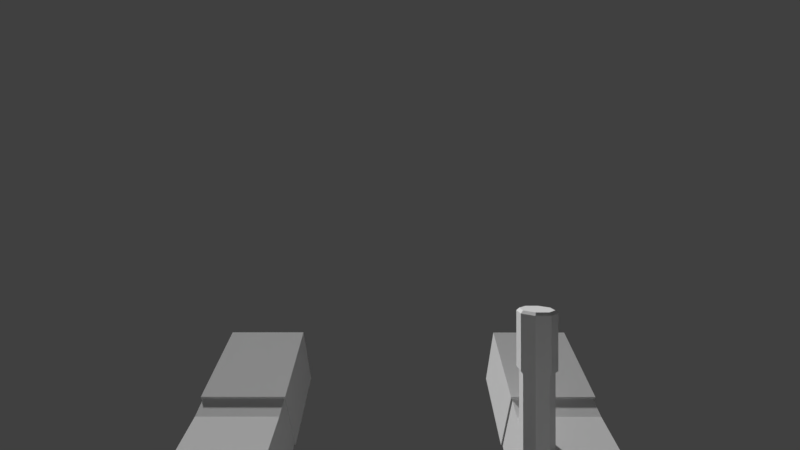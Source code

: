 # Source: ArmsRoadFlare.blend  (saved by Blender 2.79.0; exported with 4.5.12 LTS)
import bpy
from mathutils import Matrix  # noqa: F401  (used for matrix-valued properties, if any)

bpy.ops.wm.read_factory_settings(use_empty=True)
scene = bpy.context.scene
scene.name = 'Scene'

# ---- collections
col_collection_1 = bpy.data.collections.new('Collection 1'); scene.collection.children.link(col_collection_1)
col_collection_20 = bpy.data.collections.new('Collection 20'); scene.collection.children.link(col_collection_20)
col_collection_20.hide_render = True
col_collection_20.hide_viewport = True

# ---- materials (node trees are filled in below, after node groups)
mat_armtexture = bpy.data.materials.new('ArmTexture')
mat_armtexture.alpha_threshold = 0.0
mat_armtexture.use_transparent_shadow = False
mat_armtexture.roughness = 0.5
mat_armtexture.specular_intensity = 0.0
mat_color_palette_001 = bpy.data.materials.new('Color Palette.001')
mat_color_palette_001.alpha_threshold = 0.0
mat_color_palette_001.use_transparent_shadow = False
mat_color_palette_001.roughness = 0.5
mat_color_palette_001.specular_intensity = 0.0

# ---- material node trees

# ---- world
world_world = bpy.data.worlds.new('World'); scene.world = world_world
world_world.color = (0.05088, 0.05088, 0.05088)
world_world.use_sun_shadow = False
world_world.sun_shadow_jitter_overblur = 0.0
world_world.cycles.sampling_method = 'MANUAL'

# ---- cameras
cam_camera_001 = bpy.data.cameras.new('Camera.001')
cam_camera_001.clip_start = 0.001
cam_camera_001.clip_end = 100.0
cam_camera_001.lens = 16.0
cam_camera_001.sensor_width = 32.0
cam_camera_001.sensor_height = 18.0
cam_camera_001.display_size = 2.0
cam_camera_001.lens_unit = 'FOV'
cam_camera_001.dof.focus_distance = 0.0
cam_camera_001.dof.aperture_fstop = 128.0
cam_camera_001.dof.aperture_blades = 6

# ---- meshes
me_arm_mesh = bpy.data.meshes.new('Arm_Mesh')
me_arm_mesh.from_pydata([(0.1085, -0.09473, -0.1342), (0.1085, -0.08033, -0.1792), (0.06365, -0.09473, -0.1342), (0.06365, -0.08033, -0.1792), (0.06367, -0.2419, -0.1318), (0.06367, -0.2209, -0.0954), (0.1083, -0.2209, -0.0954), (0.1083, -0.2419, -0.1318), (0.1093, -0.2198, -0.09433), (0.1093, -0.242, -0.133), (0.063, -0.2198, -0.09433), (0.063, -0.242, -0.133), (0.1093, -0.2617, -0.07016), (0.1093, -0.284, -0.1088), (0.063, -0.2617, -0.07016), (0.063, -0.284, -0.1088), (0.1092, 0.02595, -0.07155), (0.1092, 0.05222, -0.1168), (0.0629, 0.02595, -0.07155), (0.0629, 0.05222, -0.1168), (0.1105, -0.09507, -0.1322), (0.1105, -0.08001, -0.1813), (0.06161, -0.09507, -0.1322), (0.06161, -0.08001, -0.1813), (-0.1067, -0.09473, -0.1345), (-0.1067, -0.08033, -0.1794), (-0.06186, -0.09473, -0.1345), (-0.06186, -0.08033, -0.1794), (-0.06187, -0.242, -0.132), (-0.06187, -0.221, -0.09558), (-0.1065, -0.221, -0.09558), (-0.1065, -0.242, -0.132), (-0.1075, -0.2199, -0.09452), (-0.1075, -0.2421, -0.1332), (-0.06121, -0.2199, -0.09452), (-0.06121, -0.2421, -0.1332), (-0.1075, -0.2618, -0.07034), (-0.1075, -0.2841, -0.109), (-0.06121, -0.2618, -0.07034), (-0.06121, -0.2841, -0.109), (-0.1074, 0.02595, -0.07176), (-0.1074, 0.05222, -0.117), (-0.0611, 0.02595, -0.07176), (-0.0611, 0.05222, -0.117), (-0.1087, -0.09507, -0.1324), (-0.1087, -0.08001, -0.1815), (-0.05982, -0.09507, -0.1324), (-0.05982, -0.08001, -0.1815), (0.1085, -0.1006, -0.1859), (0.1085, -0.1108, -0.1379), (0.06366, -0.1006, -0.1859), (0.06366, -0.1108, -0.1379), (-0.1067, -0.1005, -0.1861), (-0.1067, -0.1108, -0.1381), (-0.06186, -0.1005, -0.1861), (-0.06186, -0.1108, -0.1381), (0.1083, -0.2325, -0.1379), (0.1083, -0.2114, -0.1012), (0.06367, -0.2325, -0.1379), (0.06367, -0.2114, -0.1012), (-0.1065, -0.2326, -0.1381), (-0.1065, -0.2115, -0.1014), (-0.06187, -0.2326, -0.1381), (-0.06187, -0.2115, -0.1014), (0.06366, -0.1221, -0.1866), (0.06366, -0.1286, -0.1358), (0.1084, -0.1221, -0.1866), (0.1084, -0.1286, -0.1358), (-0.06186, -0.1221, -0.1868), (-0.06186, -0.1285, -0.136), (-0.1066, -0.1221, -0.1868), (-0.1066, -0.1285, -0.1361)], [], [(3, 2, 22, 23), (58, 56, 7, 4), (1, 3, 23, 21), (2, 0, 20, 22), (0, 1, 21, 20), (5, 4, 7, 6), (59, 58, 4, 5), (56, 57, 6, 7), (57, 59, 5, 6), (8, 9, 11, 10), (10, 11, 15, 14), (14, 15, 13, 12), (12, 13, 9, 8), (10, 14, 12, 8), (15, 11, 9, 13), (16, 17, 19, 18), (23, 19, 17, 21), (20, 21, 17, 16), (27, 47, 46, 26), (62, 28, 31, 60), (25, 45, 47, 27), (26, 46, 44, 24), (24, 44, 45, 25), (29, 30, 31, 28), (63, 29, 28, 62), (60, 31, 30, 61), (61, 30, 29, 63), (32, 34, 35, 33), (34, 38, 39, 35), (38, 36, 37, 39), (36, 32, 33, 37), (34, 32, 36, 38), (39, 37, 33, 35), (40, 42, 43, 41), (47, 45, 41, 43), (44, 40, 41, 45), (42, 40, 44, 46), (42, 46, 47, 43), (18, 22, 20, 16), (18, 19, 23, 22), (0, 2, 51, 49), (1, 0, 49, 48), (2, 3, 50, 51), (3, 1, 48, 50), (24, 53, 55, 26), (25, 52, 53, 24), (26, 55, 54, 27), (27, 54, 52, 25), (67, 65, 59, 57), (66, 67, 57, 56), (65, 64, 58, 59), (64, 66, 56, 58), (71, 61, 63, 69), (70, 60, 61, 71), (69, 63, 62, 68), (68, 62, 60, 70), (50, 48, 66, 64), (51, 50, 64, 65), (48, 49, 67, 66), (49, 51, 65, 67), (54, 68, 70, 52), (55, 69, 68, 54), (52, 70, 71, 53), (53, 71, 69, 55)])
_uv = me_arm_mesh.uv_layers.new(name='UVMap')
_uv.uv.foreach_set('vector', [0.5058, 0.7527, 0.5999, 0.7533, 0.6038, 0.7568, 0.5059, 0.7554, 0.5068, 0.5439, 0.4149, 0.5439, 0.4149, 0.5092, 0.5068, 0.5092, 0.4182, 0.7552, 0.5019, 0.7554, 0.5059, 0.7554, 0.4142, 0.7552, 0.5069, 0.2028, 0.4146, 0.2028, 0.4104, 0.1997, 0.5111, 0.1997, 0.3202, 0.7527, 0.4143, 0.7525, 0.4142, 0.7552, 0.3163, 0.7561, 0.5068, 0.447, 0.5068, 0.5092, 0.4149, 0.5092, 0.4149, 0.447, 0.5946, 0.5434, 0.5068, 0.5439, 0.5068, 0.5092, 0.5937, 0.5084, 0.4149, 0.5439, 0.3273, 0.5431, 0.3284, 0.5084, 0.4149, 0.5092, 0.4149, 0.4123, 0.5069, 0.4123, 0.5068, 0.447, 0.4149, 0.447, 0.7514, 0.4745, 0.7514, 0.3693, 0.8605, 0.3693, 0.8605, 0.4745, 0.9658, 0.3693, 0.8605, 0.3693, 0.8605, 0.2551, 0.9658, 0.2551, 0.8605, 0.1498, 0.8605, 0.2551, 0.7514, 0.2551, 0.7514, 0.1498, 0.6462, 0.2551, 0.7514, 0.2551, 0.7514, 0.3693, 0.6462, 0.3693, 0.8605, 0.0356, 0.8605, 0.1498, 0.7514, 0.1498, 0.7514, 0.0356, 0.8605, 0.2551, 0.8605, 0.3693, 0.7514, 0.3693, 0.7514, 0.2551, 0.4129, 0.9769, 0.4133, 0.9143, 0.5051, 0.9145, 0.505, 0.977, 0.5073, 0.778, 0.5051, 0.9145, 0.4133, 0.9143, 0.4126, 0.7778, 0.3135, 0.7797, 0.4126, 0.7778, 0.4133, 0.9143, 0.3266, 0.9165, 0.1999, 0.235, 0.1999, 0.2326, 0.2891, 0.2313, 0.2858, 0.2344, 0.2009, 0.4264, 0.2018, 0.4586, 0.1147, 0.4589, 0.1154, 0.4265, 0.1199, 0.2326, 0.1162, 0.2326, 0.1999, 0.2326, 0.1962, 0.2326, 0.211, 0.7634, 0.2159, 0.7666, 0.1121, 0.7678, 0.1168, 0.7645, 0.03034, 0.2345, 0.02697, 0.2313, 0.1162, 0.2326, 0.1162, 0.235, 0.2036, 0.5183, 0.1142, 0.5189, 0.1147, 0.4589, 0.2018, 0.4586, 0.2814, 0.4266, 0.2811, 0.4584, 0.2018, 0.4586, 0.2009, 0.4264, 0.1154, 0.4265, 0.1147, 0.4589, 0.03504, 0.4585, 0.03486, 0.4267, 0.1136, 0.5533, 0.1142, 0.5189, 0.2036, 0.5183, 0.2052, 0.5524, 0.8585, 0.9773, 0.7494, 0.9773, 0.7494, 0.8721, 0.8585, 0.8721, 0.6442, 0.8721, 0.6442, 0.7579, 0.7494, 0.7579, 0.7494, 0.8721, 0.7494, 0.6526, 0.8585, 0.6526, 0.8585, 0.7579, 0.7494, 0.7579, 0.9638, 0.7579, 0.9638, 0.8721, 0.8585, 0.8721, 0.8585, 0.7579, 0.7494, 0.5384, 0.8585, 0.5384, 0.8585, 0.6526, 0.7494, 0.6526, 0.7494, 0.7579, 0.8585, 0.7579, 0.8585, 0.8721, 0.7494, 0.8721, 0.1094, 0.02246, 0.1884, 0.02246, 0.1884, 0.07606, 0.1094, 0.07606, 0.1899, 0.1937, 0.108, 0.1937, 0.1094, 0.07606, 0.1884, 0.07606, 0.02238, 0.1917, 0.03468, 0.07381, 0.1094, 0.07606, 0.108, 0.1937, 0.2126, 0.9889, 0.1132, 0.9901, 0.1072, 0.8512, 0.2116, 0.85, 0.2631, 0.0738, 0.2755, 0.1917, 0.1899, 0.1937, 0.1884, 0.07606, 0.5057, 0.01569, 0.5081, 0.1501, 0.4134, 0.1501, 0.4158, 0.01569, 0.5918, 0.9172, 0.5051, 0.9145, 0.5073, 0.778, 0.6063, 0.7804, 0.4146, 0.2028, 0.5069, 0.2028, 0.5069, 0.2096, 0.4146, 0.2096, 0.4143, 0.7525, 0.3202, 0.7527, 0.3202, 0.7455, 0.4143, 0.746, 0.5999, 0.7533, 0.5058, 0.7527, 0.5059, 0.7461, 0.6001, 0.7461, 0.5058, 0.7527, 0.4143, 0.7525, 0.4143, 0.746, 0.5059, 0.7461, 0.1168, 0.7645, 0.1171, 0.7576, 0.2104, 0.7565, 0.211, 0.7634, 0.1162, 0.235, 0.1162, 0.2409, 0.03002, 0.2409, 0.03034, 0.2345, 0.2858, 0.2344, 0.2861, 0.2409, 0.1999, 0.2409, 0.1999, 0.235, 0.1999, 0.235, 0.1999, 0.2409, 0.1162, 0.2409, 0.1162, 0.235, 0.4148, 0.311, 0.5069, 0.311, 0.5069, 0.4123, 0.4149, 0.4123, 0.4146, 0.6449, 0.3237, 0.6443, 0.3273, 0.5431, 0.4149, 0.5439, 0.5973, 0.6447, 0.5064, 0.645, 0.5068, 0.5439, 0.5946, 0.5434, 0.5064, 0.645, 0.4146, 0.6449, 0.4149, 0.5439, 0.5068, 0.5439, 0.1154, 0.6554, 0.1136, 0.5533, 0.2052, 0.5524, 0.2078, 0.6544, 0.1158, 0.3337, 0.1154, 0.4265, 0.03486, 0.4267, 0.03244, 0.3338, 0.2838, 0.3338, 0.2814, 0.4266, 0.2009, 0.4264, 0.2004, 0.3337, 0.2004, 0.3337, 0.2009, 0.4264, 0.1154, 0.4265, 0.1158, 0.3337, 0.5059, 0.7461, 0.4143, 0.746, 0.4146, 0.6449, 0.5064, 0.645, 0.6001, 0.7461, 0.5059, 0.7461, 0.5064, 0.645, 0.5973, 0.6447, 0.4143, 0.746, 0.3202, 0.7455, 0.3237, 0.6443, 0.4146, 0.6449, 0.4146, 0.2096, 0.5069, 0.2096, 0.5069, 0.311, 0.4148, 0.311, 0.1999, 0.2409, 0.2004, 0.3337, 0.1158, 0.3337, 0.1162, 0.2409, 0.2861, 0.2409, 0.2838, 0.3338, 0.2004, 0.3337, 0.1999, 0.2409, 0.1162, 0.2409, 0.1158, 0.3337, 0.03244, 0.3338, 0.03002, 0.2409, 0.1171, 0.7576, 0.1154, 0.6554, 0.2078, 0.6544, 0.2104, 0.7565])
me_arm_mesh.materials.append(mat_armtexture)
me_arm_mesh.use_remesh_preserve_volume = False
me_arm_mesh.use_remesh_preserve_attributes = False
me_arm_mesh.use_mirror_vertex_groups = False
me_arm_mesh.update()
me_road_flare = bpy.data.meshes.new('Road Flare')
me_road_flare.from_pydata([(0.003718, 0.008953, 0.02736), (0.00896, 0.003702, 0.02736), (0.008953, -0.003718, 0.02736), (0.007711, -0.003202, 0.05636), (0.003702, -0.00896, 0.02736), (0.003188, -0.007717, 0.05636), (-0.003718, -0.008953, 0.02736), (-0.003202, -0.007711, 0.05636), (-0.00896, -0.003702, 0.02736), (-0.007717, -0.003188, 0.05636), (-0.008953, 0.003718, 0.02736), (-0.007711, 0.003202, 0.05636), (-0.003702, 0.00896, 0.02736), (-0.003188, 0.007717, 0.05636), (0.003202, 0.007711, 0.05636), (0.007717, 0.003188, 0.05636), (0.00323, 0.007793, -0.06534), (0.00323, 0.007793, 0.03307), (0.007794, 0.003227, -0.06534), (0.007794, 0.003227, 0.03307), (0.007793, -0.00323, -0.06534), (0.007793, -0.00323, 0.03307), (0.003227, -0.007794, -0.06534), (0.003227, -0.007794, 0.03307), (-0.00323, -0.007793, -0.06534), (-0.00323, -0.007793, 0.03307), (-0.007794, -0.003227, -0.06534), (-0.007794, -0.003227, 0.03307), (-0.007793, 0.00323, -0.06534), (-0.007793, 0.00323, 0.03307), (-0.003227, 0.007794, -0.06534), (-0.003227, 0.007794, 0.03307), (0.002618, 0.006319, 0.03307), (0.006319, 0.002616, 0.03307), (0.006319, -0.002618, 0.03307), (0.002616, -0.006319, 0.03307), (-0.002618, -0.006319, 0.03307), (-0.006319, -0.002616, 0.03307), (-0.006319, 0.002618, 0.03307), (-0.002616, 0.006319, 0.03307), (0.002618, 0.006319, 0.03385), (0.006319, 0.002616, 0.03385), (0.006319, -0.002618, 0.03385), (0.002616, -0.006319, 0.03385), (-0.002618, -0.006319, 0.03385), (-0.006319, -0.002616, 0.03385), (-0.006319, 0.002618, 0.03385), (-0.002616, 0.006319, 0.03385), (0.008953, -0.003718, 0.055), (0.003702, -0.00896, 0.055), (-0.003718, -0.008953, 0.055), (-0.00896, -0.003702, 0.055), (-0.008953, 0.003718, 0.055), (-0.003702, 0.00896, 0.055), (0.00896, 0.003702, 0.055), (0.003718, 0.008953, 0.055)], [], [(55, 14, 15, 54), (54, 15, 3, 48), (48, 3, 5, 49), (49, 5, 7, 50), (50, 7, 9, 51), (51, 9, 11, 52), (52, 11, 13, 53), (53, 13, 14, 55), (0, 1, 2, 4, 6, 8, 10, 12), (15, 14, 13, 11, 9, 7, 5, 3), (16, 17, 19, 18), (18, 19, 21, 20), (20, 21, 23, 22), (22, 23, 25, 24), (24, 25, 27, 26), (26, 27, 29, 28), (27, 25, 36, 37), (28, 29, 31, 30), (30, 31, 17, 16), (16, 18, 20, 22, 24, 26, 28, 30), (34, 33, 41, 42), (17, 31, 39, 32), (19, 17, 32, 33), (23, 21, 34, 35), (29, 27, 37, 38), (25, 23, 35, 36), (31, 29, 38, 39), (21, 19, 33, 34), (41, 40, 47, 46, 45, 44, 43, 42), (39, 38, 46, 47), (37, 36, 44, 45), (35, 34, 42, 43), (33, 32, 40, 41), (32, 39, 47, 40), (38, 37, 45, 46), (36, 35, 43, 44), (12, 53, 55, 0), (10, 52, 53, 12), (8, 51, 52, 10), (6, 50, 51, 8), (4, 49, 50, 6), (2, 48, 49, 4), (1, 54, 48, 2), (0, 55, 54, 1)])
_uv = me_road_flare.uv_layers.new(name='UVMap')
_uv.uv.foreach_set('vector', [0.03144, 0.9408, 0.03144, 0.9408, 0.03144, 0.9408, 0.03144, 0.9408, 0.03144, 0.9408, 0.03144, 0.9408, 0.03144, 0.9408, 0.03144, 0.9408, 0.03144, 0.9408, 0.03144, 0.9408, 0.03144, 0.9408, 0.03144, 0.9408, 0.03144, 0.9408, 0.03144, 0.9408, 0.03144, 0.9408, 0.03144, 0.9408, 0.03144, 0.9408, 0.03144, 0.9408, 0.03144, 0.9408, 0.03144, 0.9408, 0.03144, 0.9408, 0.03144, 0.9408, 0.03144, 0.9408, 0.03144, 0.9408, 0.03144, 0.9408, 0.03144, 0.9408, 0.03144, 0.9408, 0.03144, 0.9408, 0.03144, 0.9408, 0.03144, 0.9408, 0.03144, 0.9408, 0.03144, 0.9408, 0.03144, 0.9408, 0.03144, 0.9408, 0.03144, 0.9408, 0.03144, 0.9408, 0.03144, 0.9408, 0.03144, 0.9408, 0.03144, 0.9408, 0.03144, 0.9408, 0.03144, 0.9408, 0.03144, 0.9408, 0.03144, 0.9408, 0.03144, 0.9408, 0.03144, 0.9408, 0.03144, 0.9408, 0.03144, 0.9408, 0.03144, 0.9408, 0.6131, 0.02672, 0.6131, 0.02672, 0.6131, 0.02672, 0.6131, 0.02672, 0.6131, 0.02672, 0.6131, 0.02672, 0.6131, 0.02672, 0.6131, 0.02672, 0.6131, 0.02672, 0.6131, 0.02672, 0.6131, 0.02672, 0.6131, 0.02672, 0.6131, 0.02672, 0.6131, 0.02672, 0.6131, 0.02672, 0.6131, 0.02672, 0.6131, 0.02672, 0.6131, 0.02672, 0.6131, 0.02672, 0.6131, 0.02672, 0.6131, 0.02672, 0.6131, 0.02672, 0.6131, 0.02672, 0.6131, 0.02672, 0.6131, 0.02672, 0.6131, 0.02672, 0.6131, 0.02672, 0.6131, 0.02672, 0.6131, 0.02672, 0.6131, 0.02672, 0.6131, 0.02672, 0.6131, 0.02672, 0.6131, 0.02672, 0.6131, 0.02672, 0.6131, 0.02672, 0.6131, 0.02672, 0.6131, 0.02672, 0.6131, 0.02672, 0.6131, 0.02672, 0.6131, 0.02672, 0.6131, 0.02672, 0.6131, 0.02672, 0.6131, 0.02672, 0.6131, 0.02672, 0.007956, 0.9527, 0.007956, 0.9527, 0.007956, 0.9527, 0.007956, 0.9527, 0.6131, 0.02672, 0.6131, 0.02672, 0.6131, 0.02672, 0.6131, 0.02672, 0.6131, 0.02672, 0.6131, 0.02672, 0.6131, 0.02672, 0.6131, 0.02672, 0.6131, 0.02672, 0.6131, 0.02672, 0.6131, 0.02672, 0.6131, 0.02672, 0.6131, 0.02672, 0.6131, 0.02672, 0.6131, 0.02672, 0.6131, 0.02672, 0.6131, 0.02672, 0.6131, 0.02672, 0.6131, 0.02672, 0.6131, 0.02672, 0.6131, 0.02672, 0.6131, 0.02672, 0.6131, 0.02672, 0.6131, 0.02672, 0.6131, 0.02672, 0.6131, 0.02672, 0.6131, 0.02672, 0.6131, 0.02672, 0.007956, 0.9527, 0.007956, 0.9527, 0.007956, 0.9527, 0.007956, 0.9527, 0.007956, 0.9527, 0.007956, 0.9527, 0.007956, 0.9527, 0.007956, 0.9527, 0.007956, 0.9527, 0.007956, 0.9527, 0.007956, 0.9527, 0.007956, 0.9527, 0.007956, 0.9527, 0.007956, 0.9527, 0.007956, 0.9527, 0.007956, 0.9527, 0.007956, 0.9527, 0.007956, 0.9527, 0.007956, 0.9527, 0.007956, 0.9527, 0.007956, 0.9527, 0.007956, 0.9527, 0.007956, 0.9527, 0.007956, 0.9527, 0.007956, 0.9527, 0.007956, 0.9527, 0.007956, 0.9527, 0.007956, 0.9527, 0.007956, 0.9527, 0.007956, 0.9527, 0.007956, 0.9527, 0.007956, 0.9527, 0.007956, 0.9527, 0.007956, 0.9527, 0.007956, 0.9527, 0.007956, 0.9527, 0.03144, 0.9408, 0.03144, 0.9408, 0.03144, 0.9408, 0.03144, 0.9408, 0.03144, 0.9408, 0.03144, 0.9408, 0.03144, 0.9408, 0.03144, 0.9408, 0.03144, 0.9408, 0.03144, 0.9408, 0.03144, 0.9408, 0.03144, 0.9408, 0.03144, 0.9408, 0.03144, 0.9408, 0.03144, 0.9408, 0.03144, 0.9408, 0.03144, 0.9408, 0.03144, 0.9408, 0.03144, 0.9408, 0.03144, 0.9408, 0.03144, 0.9408, 0.03144, 0.9408, 0.03144, 0.9408, 0.03144, 0.9408, 0.03144, 0.9408, 0.03144, 0.9408, 0.03144, 0.9408, 0.03144, 0.9408, 0.03144, 0.9408, 0.03144, 0.9408, 0.03144, 0.9408, 0.03144, 0.9408])
me_road_flare.materials.append(mat_color_palette_001)
me_road_flare.use_remesh_preserve_volume = False
me_road_flare.use_remesh_preserve_attributes = False
me_road_flare.use_mirror_vertex_groups = False
me_road_flare.update()
me_cube = bpy.data.meshes.new('Cube')
me_cube.from_pydata([(-1.0, -1.0, -1.0), (-1.0, -1.0, 1.0), (-1.0, 1.0, -1.0), (-1.0, 1.0, 1.0), (1.0, -1.0, -1.0), (1.0, -1.0, 1.0), (1.0, 1.0, -1.0), (1.0, 1.0, 1.0)], [(2, 0), (0, 1), (1, 3), (3, 2), (6, 2), (3, 7), (7, 6), (4, 6), (7, 5), (5, 4), (0, 4), (5, 1)], [])
me_cube.use_remesh_preserve_volume = False
me_cube.use_remesh_preserve_attributes = False
me_cube.use_mirror_vertex_groups = False
me_cube.update()
arm_rig = bpy.data.armatures.new('Rig')  # bones are not reproduced

# ---- objects
ob_rig = bpy.data.objects.new('Rig', arm_rig)
ob_arm_mesh = bpy.data.objects.new('Arm_Mesh', me_arm_mesh)
ob_camera = bpy.data.objects.new('Camera', cam_camera_001)
ob_road_flare = bpy.data.objects.new('Road Flare', me_road_flare)
ob_cube = bpy.data.objects.new('Cube', me_cube)

# ---- transforms, parenting, visibility, modifiers, constraints
ob_rig.location = (0.0, 0.0, 0.0)
ob_rig.show_in_front = True
ob_rig.lineart.crease_threshold = 0.0
ob_arm_mesh.location = (0.0, 0.0, 0.0)
ob_arm_mesh.lineart.crease_threshold = 0.0
_vg = ob_arm_mesh.vertex_groups.new(name='Shoulder.L')
for _i, _w in zip([0, 1, 2, 3, 16, 17, 18, 19, 20, 21, 22, 23, 48, 49, 50, 51, 64, 65, 66], [1.0, 1.0, 0.9981, 1.0, 1.0, 1.0, 1.0, 1.0, 1.0, 1.0, 0.999, 1.0, 0.8664, 0.7505, 0.7497, 0.7905, 0.0, 0.0, 0.0]): _vg.add([_i], _w, 'REPLACE')
_vg = ob_arm_mesh.vertex_groups.new(name='Arm.L')
for _i, _w in zip([0, 1, 2, 3, 4, 5, 6, 7, 8, 9, 10, 17, 18, 19, 20, 21, 22, 23, 48, 49, 50, 51, 56, 57, 58, 59, 64, 65, 66, 67], [0.0, 0.0, 0.0, 0.0, 0.0, 0.0, 0.0, 0.0, 0.0, 0.0, 0.0, 0.0, 0.05729, 0.00189, 0.0, 0.0, 0.0, 0.0, 0.02317, 1.0, 0.0, 1.0, 1.0, 1.0, 1.0, 1.0, 1.0, 1.0, 1.0, 1.0]): _vg.add([_i], _w, 'REPLACE')
_vg = ob_arm_mesh.vertex_groups.new(name='Hand.L')
for _i, _w in zip([0, 1, 2, 3, 4, 5, 6, 7, 8, 9, 10, 11, 12, 13, 14, 15, 20, 21, 22, 23, 48, 49, 50, 51, 56, 57, 58, 59, 64, 65, 66, 67], [0.0, 0.0, 0.0, 0.0, 1.0, 1.0, 1.0, 1.0, 1.0, 1.0, 1.0, 1.0, 1.0, 1.0, 1.0, 1.0, 0.0, 0.0, 0.0, 0.0, 0.0, 0.0, 0.0, 0.0, 1.0, 1.0, 1.0, 1.0, 0.0, 0.0, 0.0, 0.0]): _vg.add([_i], _w, 'REPLACE')
_vg = ob_arm_mesh.vertex_groups.new(name='Shoulder.R')
for _i, _w in zip([24, 25, 26, 27, 40, 41, 42, 43, 44, 45, 46, 47, 52, 53, 54, 55, 68], [1.0, 1.0, 1.0, 1.0, 1.0, 0.9774, 1.0, 1.0, 1.0, 1.0, 1.0, 1.0, 0.7536, 0.8064, 0.766, 0.7578, 0.0]): _vg.add([_i], _w, 'REPLACE')
_vg = ob_arm_mesh.vertex_groups.new(name='Arm.R')
for _i, _w in zip([24, 25, 26, 27, 28, 29, 30, 31, 32, 33, 34, 35, 40, 41, 42, 43, 44, 45, 46, 47, 51, 52, 53, 54, 55, 60, 61, 62, 63, 65, 68, 69, 70, 71], [0.0, 0.0, 0.0, 0.0, 0.0, 0.0, 0.0, 0.0, 0.0, 0.0, 0.0, 0.0, 0.0, 0.0, 0.0, 0.009085, 0.0, 0.0, 0.0, 0.0, 0.0, 0.0, 1.0, 0.0, 1.0, 1.0, 1.0, 1.0, 1.0, 0.0, 1.0, 1.0, 1.0, 1.0]): _vg.add([_i], _w, 'REPLACE')
_vg = ob_arm_mesh.vertex_groups.new(name='Hand.R')
for _i, _w in zip([28, 29, 30, 31, 32, 33, 34, 35, 36, 37, 38, 39, 52, 53, 54, 55, 60, 61, 62, 63, 68, 69, 70, 71], [1.0, 1.0, 1.0, 1.0, 1.0, 1.0, 1.0, 1.0, 1.0, 1.0, 1.0, 1.0, 0.0, 0.0, 0.0, 0.0, 1.0, 1.0, 1.0, 1.0, 0.0, 0.0, 0.0, 0.0]): _vg.add([_i], _w, 'REPLACE')
_vg = ob_arm_mesh.vertex_groups.new(name='ArmIK.L')
for _i, _w in zip([4, 5, 6, 7, 8, 10, 11, 56, 57, 59], [0.0, 0.0, 0.0, 0.0, 0.0, 0.0, 0.0, 0.0, 0.0, 0.0]): _vg.add([_i], _w, 'REPLACE')
_vg = ob_arm_mesh.vertex_groups.new(name='ArmIK.R')
for _i, _w in zip([28, 29, 30, 31, 32, 33, 34, 35, 36, 60, 61, 62, 63, 70], [0.0, 0.0, 0.0, 0.0, 0.0, 0.0, 0.0, 0.0, 0.0, 0.001925, 0.0, 0.0, 0.0, 0.0009625]): _vg.add([_i], _w, 'REPLACE')
_vg = ob_arm_mesh.vertex_groups.new(name='ArmPole.L')
_vg = ob_arm_mesh.vertex_groups.new(name='ArmPole.R')
_vg = ob_arm_mesh.vertex_groups.new(name='HandIK.L')
for _i, _w in zip([7, 9, 14], [0.0, 0.0, 0.0]): _vg.add([_i], _w, 'REPLACE')
_m = ob_arm_mesh.modifiers.new('Armature', 'ARMATURE')
_m.object = ob_rig
_m.use_deform_preserve_volume = True
ob_camera.location = (0.0, 0.0, 0.0)
ob_camera.rotation_euler = (1.571, -0.0, -3.142)
ob_camera.lineart.crease_threshold = 0.0
ob_road_flare.location = (-0.06694, -0.1951, -0.09728)
ob_road_flare.rotation_euler = (-3.262e-08, 0.0014, -1.015e-07)
ob_road_flare.lineart.crease_threshold = 0.0
_vg = ob_road_flare.vertex_groups.new(name='Item')
_vg.add([0, 1, 2, 3, 4, 5, 6, 7, 8, 9, 10, 11, 12, 13, 14, 15, 16, 17, 18, 19, 20, 21, 22, 23, 24, 25, 26, 27, 28, 29, 30, 31, 32, 33, 34, 35, 36, 37, 38, 39, 40, 41, 42, 43, 44, 45, 46, 47, 48, 49, 50, 51, 52, 53, 54, 55], 1.0, 'REPLACE')
_m = ob_road_flare.modifiers.new('Armature', 'ARMATURE')
_m.object = ob_rig
_m.use_deform_preserve_volume = True
ob_cube.location = (0.0861, -0.194, -0.09804)
ob_cube.lineart.crease_threshold = 0.0

# ---- collection membership
col_collection_1.objects.link(ob_rig)
col_collection_1.objects.link(ob_arm_mesh)
col_collection_1.objects.link(ob_camera)
col_collection_1.objects.link(ob_road_flare)
col_collection_20.objects.link(ob_cube)

# ---- scene / render settings (as saved in the file)
scene.camera = ob_camera
scene.frame_start = 1; scene.frame_end = 250; scene.frame_set(1)
scene.render.engine = 'BLENDER_EEVEE_NEXT'
scene.render.resolution_percentage = 50
scene.render.fps = 30
scene.render.dither_intensity = 0.0
scene.cycles.use_denoising = False
scene.cycles.samples = 128
scene.cycles.sampling_pattern = 'TABULATED_SOBOL'
scene.cycles.use_adaptive_sampling = False
scene.cycles.use_light_tree = False
scene.cycles.blur_glossy = 0.0
scene.cycles.sample_clamp_indirect = 0.0
scene.view_settings.view_transform = 'Standard'
bpy.context.view_layer.update()

# ---- added for rendering (the .blend has no usable light): sun
light_auto_sun = bpy.data.lights.new('AutoSun', 'SUN')
light_auto_sun.energy = 3.0
light_auto_sun.angle = 0.0523599
ob_auto_sun = bpy.data.objects.new('AutoSun', light_auto_sun)
scene.collection.objects.link(ob_auto_sun)
ob_auto_sun.rotation_euler = (0.872665, 0.174533, 0.523599)
bpy.context.view_layer.update()
